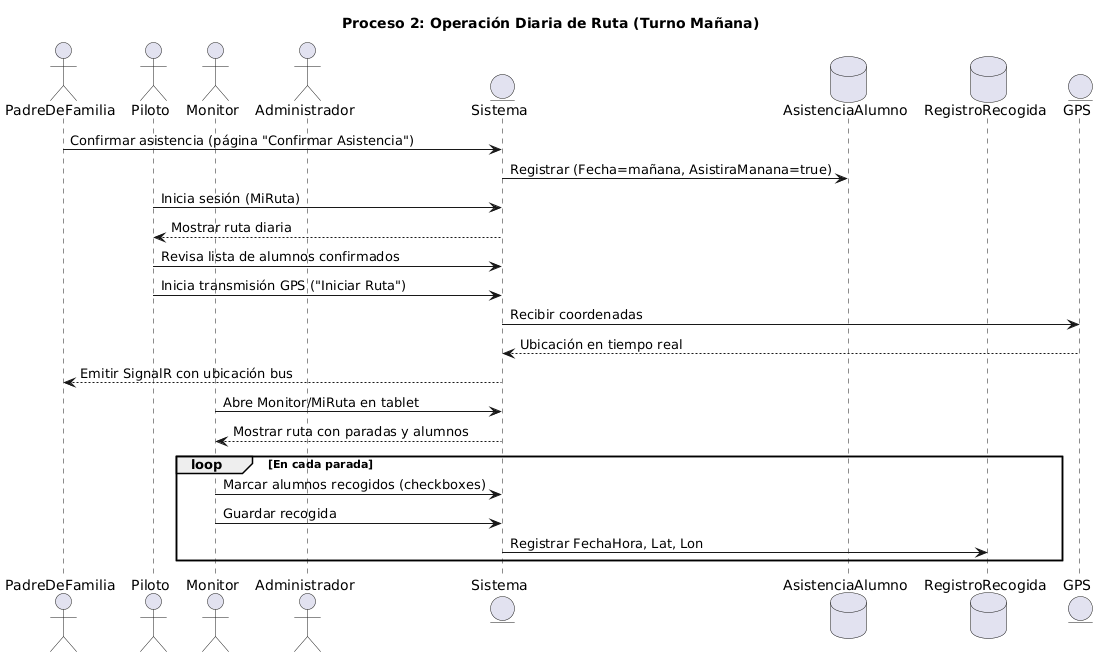

The diagram above was rendered by PlantUML. Its source (embedded in the PNG):
@startuml
title Proceso 2: Operación Diaria de Ruta (Turno Mañana)

actor PadreDeFamilia
actor Piloto
actor Monitor
actor Administrador
entity Sistema
database AsistenciaAlumno
database RegistroRecogida
entity GPS

' Padre confirma asistencia
PadreDeFamilia -> Sistema: Confirmar asistencia (página "Confirmar Asistencia")
Sistema -> AsistenciaAlumno: Registrar (Fecha=mañana, AsistiraManana=true)

' Piloto inicia ruta
Piloto -> Sistema: Inicia sesión (MiRuta)
Sistema --> Piloto: Mostrar ruta diaria
Piloto -> Sistema: Revisa lista de alumnos confirmados
Piloto -> Sistema: Inicia transmisión GPS ("Iniciar Ruta")
Sistema -> GPS: Recibir coordenadas
GPS --> Sistema: Ubicación en tiempo real
Sistema --> PadreDeFamilia: Emitir SignalR con ubicación bus

' Monitor en paralelo
Monitor -> Sistema: Abre Monitor/MiRuta en tablet
Sistema --> Monitor: Mostrar ruta con paradas y alumnos
loop En cada parada
  Monitor -> Sistema: Marcar alumnos recogidos (checkboxes)
  Monitor -> Sistema: Guardar recogida
  Sistema -> RegistroRecogida: Registrar FechaHora, Lat, Lon
end
@enduml